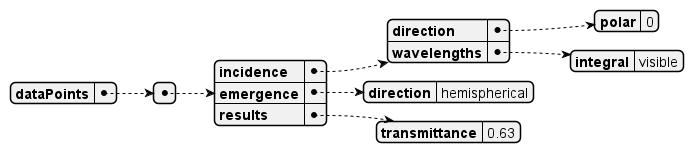

The diagram above was rendered by PlantUML. Its source (embedded in the PNG):
@startjson RETROLuxO
{
  "dataPoints": [
    {
      "incidence": {
        "direction": {
          "polar": 0
        },
        "wavelengths": {
          "integral": "visible"
        }
      },
      "emergence": {
        "direction": "hemispherical"
      },
      "results": {
        "transmittance": 0.63
      }
    }
  ]
}
@endjson